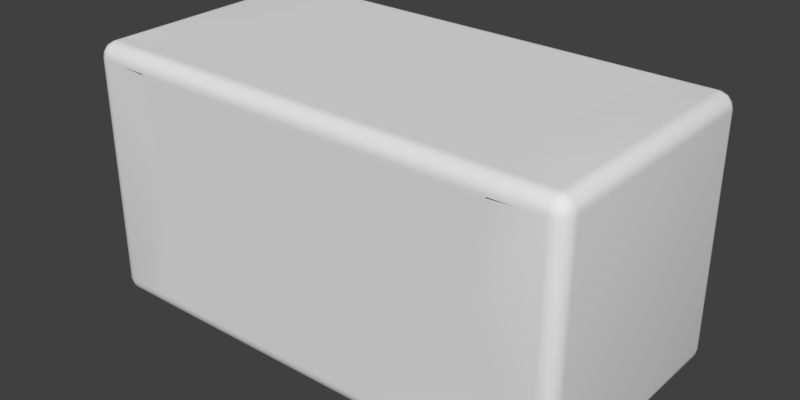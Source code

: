 # Source: capnp_1206_light.blend  (saved by Blender 2.90.8; exported with 4.5.12 LTS)
import bpy
from mathutils import Matrix  # noqa: F401  (used for matrix-valued properties, if any)

bpy.ops.wm.read_factory_settings(use_empty=True)
scene = bpy.context.scene
scene.name = 'Scene'

# ---- collections
col_collection_1 = bpy.data.collections.new('Collection 1'); scene.collection.children.link(col_collection_1)

# ---- materials (node trees are filled in below, after node groups)
mat_metal = bpy.data.materials.new('Metal')
mat_light_brown_ceramic = bpy.data.materials.new('Light Brown Ceramic')

# ---- material node trees

# ---- world
world_world = bpy.data.worlds.new('World'); scene.world = world_world
world_world.color = (0.05088, 0.05088, 0.05088)
world_world.use_sun_shadow = False
world_world.sun_shadow_jitter_overblur = 0.0
world_world.cycles.sampling_method = 'MANUAL'

# ---- meshes
me_component = bpy.data.meshes.new('Component')
me_component.from_pydata([(1.246, -0.8727, 0.07884), (-1.244, -0.875, 0.1), (-1.246, -0.8727, 0.07884), (1.244, -0.875, 0.1), (1.247, -0.866, 0.05864), (-1.247, -0.866, 0.05864), (1.248, -0.8552, 0.04028), (-1.248, -0.8552, 0.04028), (1.248, -0.8407, 0.02462), (-1.248, -0.8407, 0.02462), (1.247, -0.8232, 0.0124), (-1.247, -0.8232, 0.0124), (1.246, -0.8036, 0.004167), (-1.246, -0.8036, 0.004167), (1.245, -0.7894, 0.001046), (-1.245, -0.7894, 0.001046), (1.244, -0.775, 4.657e-10), (-1.244, -0.775, 4.657e-10), (-1.575, -0.875, 0.1), (-1.575, -0.8716, 0.07412), (-1.575, -0.8616, 0.05), (-1.575, -0.8457, 0.02929), (-1.575, -0.825, 0.0134), (-1.575, -0.8009, 0.003407), (-1.575, -0.775, 4.657e-10), (1.575, -0.875, 0.1), (1.575, -0.8716, 0.07412), (1.575, -0.8616, 0.05), (1.575, -0.8457, 0.02929), (1.575, -0.825, 0.0134), (1.575, -0.8009, 0.003407), (1.575, -0.775, 4.657e-10), (1.242, -0.7578, 4.657e-10), (1.244, -0.7693, 4.657e-10), (1.243, -0.7635, 4.657e-10), (1.244, 0.7693, 4.657e-10), (1.243, 0.7635, 4.657e-10), (1.242, 0.7578, 4.657e-10), (1.244, 0.775, 4.657e-10), (-1.242, -0.7578, 4.657e-10), (-1.244, -0.7693, 4.657e-10), (-1.243, -0.7635, 4.657e-10), (1.199, -0.4562, 4.657e-10), (-1.199, -0.4562, 4.657e-10), (1.178, -0.1523, 4.657e-10), (-1.178, -0.1523, 4.657e-10), (1.178, 0.1523, 4.657e-10), (-1.178, 0.1523, 4.657e-10), (1.199, 0.4562, 4.657e-10), (-1.199, 0.4562, 4.657e-10), (-1.242, 0.7578, 4.657e-10), (-1.244, 0.7693, 4.657e-10), (-1.243, 0.7635, 4.657e-10), (-1.244, 0.775, 4.657e-10), (-1.244, -0.875, 1.65), (-1.244, -0.875, 1.644), (-1.242, -0.875, 1.633), (-1.243, -0.875, 1.639), (-1.242, -0.875, 0.1172), (-1.243, -0.875, 0.1115), (-1.244, -0.875, 0.1057), (1.243, -0.875, 1.639), (1.244, -0.875, 1.644), (1.242, -0.875, 1.633), (1.244, -0.875, 1.65), (-1.199, -0.875, 1.331), (1.199, -0.875, 1.331), (-1.178, -0.875, 1.027), (1.178, -0.875, 1.027), (-1.178, -0.875, 0.7227), (1.178, -0.875, 0.7227), (-1.199, -0.875, 0.4188), (1.199, -0.875, 0.4188), (1.242, -0.875, 0.1172), (1.243, -0.875, 0.1115), (1.244, -0.875, 0.1057), (-1.575, -0.875, 1.65), (-1.601, -0.8716, 0.1), (-1.672, -0.775, 0.07412), (-1.672, -0.8009, 0.1), (-1.675, -0.775, 0.1), (-1.593, -0.8656, 0.06173), (-1.625, -0.8616, 0.1), (-1.626, -0.8518, 0.06173), (-1.646, -0.8457, 0.1), (-1.652, -0.8263, 0.06173), (-1.662, -0.825, 0.1), (-1.602, -0.8403, 0.02929), (-1.666, -0.793, 0.06173), (-1.662, -0.775, 0.05), (-1.625, -0.825, 0.02929), (-1.59, -0.8104, 0.007612), (-1.64, -0.8021, 0.02929), (-1.646, -0.775, 0.02929), (-1.625, -0.775, 0.0134), (-1.61, -0.7896, 0.007612), (-1.601, -0.775, 0.003407), (-1.586, -0.7912, 0.001921), (-1.584, -0.7796, 0.0004815), (-1.575, 0.775, 4.657e-10), (1.575, 0.775, 4.657e-10), (1.672, -0.775, 0.07412), (1.675, -0.775, 0.1), (1.672, -0.8009, 0.1), (1.601, -0.8716, 0.1), (1.666, -0.793, 0.06173), (1.662, -0.825, 0.1), (1.662, -0.775, 0.05), (1.652, -0.8263, 0.06173), (1.646, -0.8457, 0.1), (1.626, -0.8518, 0.06173), (1.625, -0.8616, 0.1), (1.64, -0.8021, 0.02929), (1.646, -0.775, 0.02929), (1.625, -0.775, 0.0134), (1.593, -0.8656, 0.06173), (1.625, -0.825, 0.02929), (1.61, -0.7896, 0.007612), (1.601, -0.775, 0.003407), (1.602, -0.8403, 0.02929), (1.59, -0.8104, 0.007612), (1.586, -0.7912, 0.001921), (1.584, -0.7796, 0.0004815), (1.575, -0.875, 1.65), (-1.246, 0.8727, 0.07884), (1.244, 0.875, 0.1), (1.246, 0.8727, 0.07884), (-1.244, 0.875, 0.1), (-1.247, 0.866, 0.05865), (1.247, 0.866, 0.05864), (-1.248, 0.8552, 0.04028), (1.248, 0.8552, 0.04028), (-1.248, 0.8407, 0.02462), (1.248, 0.8407, 0.02462), (-1.247, 0.8232, 0.0124), (1.247, 0.8232, 0.0124), (-1.246, 0.8036, 0.004171), (1.246, 0.8036, 0.004167), (-1.245, 0.7894, 0.001047), (1.245, 0.7894, 0.001046), (-1.246, -0.8727, 1.671), (1.246, -0.8727, 1.671), (1.247, -0.866, 1.691), (-1.247, -0.866, 1.691), (1.248, -0.8552, 1.71), (-1.248, -0.8552, 1.71), (1.248, -0.8407, 1.725), (-1.248, -0.8407, 1.725), (-1.247, -0.8232, 1.738), (1.247, -0.8232, 1.738), (-1.246, -0.8036, 1.746), (1.246, -0.8036, 1.746), (-1.245, -0.7894, 1.749), (1.245, -0.7894, 1.749), (-1.244, -0.775, 1.75), (1.244, -0.775, 1.75), (-1.575, -0.8716, 1.676), (-1.575, -0.8616, 1.7), (-1.575, -0.8457, 1.721), (-1.575, -0.825, 1.737), (-1.575, -0.8009, 1.747), (-1.575, -0.775, 1.75), (-1.601, -0.8716, 1.65), (-1.625, -0.8616, 1.65), (-1.646, -0.8457, 1.65), (-1.662, -0.825, 1.65), (-1.672, -0.8009, 1.65), (-1.675, -0.775, 1.65), (-1.675, 0.775, 0.1), (-1.672, 0.775, 0.07412), (-1.662, 0.775, 0.05), (-1.646, 0.775, 0.02929), (-1.625, 0.775, 0.0134), (-1.601, 0.775, 0.003407), (-1.575, 0.875, 0.1), (-1.575, 0.8716, 0.07412), (-1.575, 0.8616, 0.05), (-1.575, 0.8457, 0.02929), (-1.575, 0.825, 0.0134), (-1.575, 0.8009, 0.003407), (1.575, 0.875, 0.1), (1.575, 0.8716, 0.07412), (1.575, 0.8616, 0.05), (1.575, 0.8457, 0.02929), (1.575, 0.825, 0.0134), (1.575, 0.8009, 0.003407), (1.601, 0.775, 0.003407), (1.625, 0.775, 0.0134), (1.646, 0.775, 0.02929), (1.662, 0.775, 0.05), (1.672, 0.775, 0.07412), (1.675, 0.775, 0.1), (1.601, -0.8716, 1.65), (1.625, -0.8616, 1.65), (1.646, -0.8457, 1.65), (1.662, -0.825, 1.65), (1.672, -0.8009, 1.65), (1.675, -0.775, 1.65), (1.575, -0.8716, 1.676), (1.575, -0.8616, 1.7), (1.575, -0.8457, 1.721), (1.575, -0.825, 1.737), (1.575, -0.8009, 1.747), (1.575, -0.775, 1.75), (-1.242, 0.875, 1.633), (-1.244, 0.875, 1.644), (-1.244, 0.875, 1.65), (-1.243, 0.875, 1.639), (-1.244, 0.875, 0.1057), (-1.243, 0.875, 0.1115), (-1.242, 0.875, 0.1172), (1.244, 0.875, 1.65), (1.242, 0.875, 1.633), (1.244, 0.875, 1.644), (1.243, 0.875, 1.639), (1.199, 0.875, 1.331), (-1.199, 0.875, 1.331), (1.178, 0.875, 1.027), (-1.178, 0.875, 1.027), (1.178, 0.875, 0.7227), (-1.178, 0.875, 0.7227), (1.199, 0.875, 0.4188), (-1.199, 0.875, 0.4188), (1.242, 0.875, 0.1172), (1.244, 0.875, 0.1057), (1.243, 0.875, 0.1115), (-1.242, -0.7578, 1.75), (-1.244, -0.7693, 1.75), (-1.243, -0.7635, 1.75), (-1.244, 0.7693, 1.75), (-1.243, 0.7635, 1.75), (-1.242, 0.7578, 1.75), (-1.244, 0.775, 1.75), (1.242, -0.7578, 1.75), (1.244, -0.7693, 1.75), (1.243, -0.7635, 1.75), (1.199, -0.4562, 1.75), (-1.199, -0.4562, 1.75), (1.178, -0.1523, 1.75), (-1.178, -0.1523, 1.75), (1.178, 0.1523, 1.75), (-1.178, 0.1523, 1.75), (1.199, 0.4562, 1.75), (-1.199, 0.4562, 1.75), (1.242, 0.7578, 1.75), (1.244, 0.7693, 1.75), (1.243, 0.7635, 1.75), (1.244, 0.775, 1.75), (-1.575, 0.775, 1.75), (-1.672, -0.775, 1.676), (-1.666, -0.793, 1.688), (-1.662, -0.775, 1.7), (-1.652, -0.8263, 1.688), (-1.626, -0.8518, 1.688), (-1.64, -0.8021, 1.721), (-1.646, -0.775, 1.721), (-1.625, -0.775, 1.737), (-1.593, -0.8656, 1.688), (-1.625, -0.825, 1.721), (-1.61, -0.7896, 1.742), (-1.601, -0.775, 1.747), (-1.602, -0.8403, 1.721), (-1.59, -0.8104, 1.742), (-1.586, -0.7912, 1.748), (-1.584, -0.7796, 1.75), (-1.675, 0.775, 1.65), (-1.672, 0.8009, 0.1), (-1.601, 0.8716, 0.1), (-1.666, 0.793, 0.06173), (-1.652, 0.8263, 0.06173), (-1.662, 0.825, 0.1), (-1.646, 0.8457, 0.1), (-1.626, 0.8518, 0.06173), (-1.625, 0.8616, 0.1), (-1.64, 0.8021, 0.02929), (-1.593, 0.8656, 0.06173), (-1.625, 0.825, 0.02929), (-1.61, 0.7896, 0.007612), (-1.602, 0.8403, 0.02929), (-1.59, 0.8104, 0.007612), (-1.591, 0.7858, 0.001921), (-1.58, 0.7836, 0.0004815), (-1.575, 0.875, 1.65), (1.575, 0.875, 1.65), (1.601, 0.8716, 0.1), (1.672, 0.8009, 0.1), (1.593, 0.8656, 0.06173), (1.625, 0.8616, 0.1), (1.626, 0.8518, 0.06173), (1.646, 0.8457, 0.1), (1.652, 0.8263, 0.06173), (1.662, 0.825, 0.1), (1.602, 0.8403, 0.02929), (1.666, 0.793, 0.06173), (1.625, 0.825, 0.02929), (1.59, 0.8104, 0.007612), (1.64, 0.8021, 0.02929), (1.61, 0.7896, 0.007612), (1.591, 0.7858, 0.001921), (1.58, 0.7836, 0.0004815), (1.675, 0.775, 1.65), (1.672, -0.775, 1.676), (1.593, -0.8656, 1.688), (1.626, -0.8518, 1.688), (1.652, -0.8263, 1.688), (1.602, -0.8403, 1.721), (1.666, -0.793, 1.688), (1.662, -0.775, 1.7), (1.625, -0.825, 1.721), (1.59, -0.8104, 1.742), (1.64, -0.8021, 1.721), (1.646, -0.775, 1.721), (1.625, -0.775, 1.737), (1.61, -0.7896, 1.742), (1.601, -0.775, 1.747), (1.586, -0.7912, 1.748), (1.584, -0.7796, 1.75), (1.575, 0.775, 1.75), (-1.246, 0.8727, 1.671), (1.246, 0.8727, 1.671), (-1.247, 0.866, 1.691), (1.247, 0.866, 1.691), (-1.248, 0.8552, 1.71), (1.248, 0.8552, 1.71), (-1.248, 0.8407, 1.725), (1.248, 0.8407, 1.725), (-1.247, 0.8232, 1.738), (1.247, 0.8232, 1.738), (-1.246, 0.8036, 1.746), (1.246, 0.8036, 1.746), (-1.245, 0.7894, 1.749), (1.245, 0.7894, 1.749), (-1.575, 0.8716, 1.676), (-1.575, 0.8616, 1.7), (-1.575, 0.8457, 1.721), (-1.575, 0.825, 1.737), (-1.575, 0.8009, 1.747), (-1.601, 0.775, 1.747), (-1.625, 0.775, 1.737), (-1.646, 0.775, 1.721), (-1.662, 0.775, 1.7), (-1.672, 0.775, 1.676), (-1.601, 0.8716, 1.65), (-1.625, 0.8616, 1.65), (-1.646, 0.8457, 1.65), (-1.662, 0.825, 1.65), (-1.672, 0.8009, 1.65), (1.575, 0.8716, 1.676), (1.575, 0.8616, 1.7), (1.575, 0.8457, 1.721), (1.575, 0.825, 1.737), (1.575, 0.8009, 1.747), (1.601, 0.8716, 1.65), (1.625, 0.8616, 1.65), (1.646, 0.8457, 1.65), (1.662, 0.825, 1.65), (1.672, 0.8009, 1.65), (1.672, 0.775, 1.676), (1.662, 0.775, 1.7), (1.646, 0.775, 1.721), (1.625, 0.775, 1.737), (1.601, 0.775, 1.747), (-1.593, 0.8656, 1.688), (-1.626, 0.8518, 1.688), (-1.652, 0.8263, 1.688), (-1.602, 0.8403, 1.721), (-1.666, 0.793, 1.688), (-1.625, 0.825, 1.721), (-1.59, 0.8104, 1.742), (-1.64, 0.8021, 1.721), (-1.61, 0.7896, 1.742), (-1.586, 0.7912, 1.748), (-1.584, 0.7796, 1.75), (1.666, 0.793, 1.688), (1.652, 0.8263, 1.688), (1.626, 0.8518, 1.688), (1.64, 0.8021, 1.721), (1.593, 0.8656, 1.688), (1.625, 0.825, 1.721), (1.61, 0.7896, 1.742), (1.602, 0.8403, 1.721), (1.59, 0.8104, 1.742), (1.586, 0.7912, 1.748), (1.584, 0.7796, 1.75)], [], [(124, 127, 125, 126), (321, 319, 318, 320), (130, 128, 129, 131), (147, 145, 144, 146), (148, 147, 146, 149), (136, 134, 135, 137), (331, 329, 328, 330), (53, 138, 139, 38), (282, 332, 318, 206), (176, 175, 124, 128), (349, 348, 323, 325), (7, 5, 20), (326, 324, 334, 335), (137, 135, 184, 185), (161, 160, 150, 152), (17, 15, 24), (152, 150, 151, 153), (129, 126, 181, 182), (27, 4, 6), (133, 131, 182, 183), (350, 349, 325, 327), (179, 178, 134, 136), (153, 151, 202, 203), (31, 14, 16), (32, 33, 16), (32, 34, 33), (35, 36, 37), (38, 35, 37), (39, 17, 40), (39, 40, 41), (222, 221, 223, 210), (37, 50, 53, 38), (216, 215, 217, 218), (311, 307, 358, 359), (241, 240, 242, 243), (243, 242, 244, 231), (51, 50, 52), (212, 204, 206, 211), (53, 50, 51), (54, 55, 56), (55, 57, 56), (58, 59, 60), (58, 60, 1), (61, 62, 63), (62, 64, 63), (72, 71, 58, 73), (50, 37, 48, 49), (220, 219, 221, 222), (118, 31, 100, 186), (45, 44, 42, 43), (43, 42, 32, 39), (74, 73, 75), (233, 226, 154, 155), (75, 73, 3), (54, 76, 55), (55, 76, 57), (57, 76, 56), (56, 76, 65), (65, 76, 67), (69, 67, 18), (67, 76, 18), (69, 18, 71), (71, 18, 58), (58, 18, 59), (59, 18, 60), (60, 18, 1), (362, 332, 282, 342), (92, 88, 89, 93), (81, 20, 19), (275, 272, 273, 267), (272, 269, 271, 273), (85, 84, 86), (252, 250, 166, 165), (87, 22, 21), (119, 115, 27, 28), (261, 258, 253, 257), (88, 78, 89), (380, 378, 374, 375), (91, 23, 22), (292, 294, 295, 184), (92, 93, 94), (296, 293, 189, 188), (92, 85, 88), (95, 94, 96), (95, 92, 94), (120, 117, 112, 116), (97, 24, 23), (97, 23, 91), (97, 91, 95), (98, 96, 24), (98, 24, 97), (117, 121, 122, 118), (24, 40, 17), (24, 41, 40), (24, 39, 41), (24, 43, 39), (45, 43, 24), (47, 45, 24), (99, 52, 50), (99, 51, 52), (99, 53, 51), (99, 49, 47), (99, 50, 49), (99, 47, 24), (33, 31, 16), (34, 31, 33), (32, 31, 34), (42, 31, 32), (44, 31, 42), (100, 44, 46), (100, 31, 44), (48, 100, 46), (37, 100, 48), (36, 100, 37), (35, 100, 36), (38, 100, 35), (302, 198, 123, 192), (377, 352, 283, 347), (293, 290, 291, 285), (105, 107, 101), (108, 106, 109), (253, 252, 164, 163), (377, 375, 353, 352), (170, 268, 274, 171), (112, 114, 113), (112, 105, 108), (115, 26, 27), (367, 365, 362, 363), (117, 118, 114), (117, 114, 112), (306, 196, 197, 301), (119, 28, 29), (278, 275, 176, 177), (378, 376, 373, 374), (120, 29, 30), (87, 90, 91, 22), (121, 30, 31), (121, 120, 30), (121, 117, 120), (122, 31, 118), (122, 121, 31), (281, 280, 279, 179), (61, 63, 123), (62, 61, 123), (64, 62, 123), (63, 66, 123), (123, 66, 68), (75, 3, 25), (74, 75, 25), (73, 74, 25), (72, 73, 25), (70, 72, 25), (68, 70, 25), (123, 68, 25), (247, 331, 330, 232), (156, 76, 54, 140), (178, 177, 132, 134), (327, 325, 324, 326), (160, 159, 148, 150), (4, 0, 2, 5), (49, 48, 46, 47), (142, 141, 198, 199), (319, 211, 206, 318), (128, 124, 126, 129), (323, 321, 320, 322), (132, 130, 131, 133), (134, 132, 133, 135), (12, 10, 11, 13), (14, 12, 13, 15), (16, 14, 15, 17), (18, 19, 2, 1), (5, 2, 19, 20), (157, 143, 145), (324, 322, 333, 334), (149, 146, 200, 201), (351, 350, 327, 329), (330, 328, 336, 248), (161, 152, 154), (312, 311, 359, 360), (174, 267, 342, 282), (287, 284, 352, 353), (101, 107, 189, 190), (102, 101, 190, 191), (291, 289, 354, 355), (196, 195, 106, 103), (197, 102, 191, 300), (68, 67, 69, 70), (80, 167, 265, 168), (255, 256, 338, 339), (167, 249, 341, 265), (180, 181, 126, 125), (288, 286, 284, 287), (176, 128, 130), (146, 144, 199, 200), (135, 133, 183, 184), (145, 143, 142, 144), (64, 141, 140, 54), (99, 138, 53), (26, 25, 3, 0), (320, 318, 332, 333), (139, 137, 185, 100), (131, 129, 182), (29, 28, 8, 10), (30, 29, 10, 12), (31, 30, 12, 14), (38, 139, 100), (256, 260, 337, 338), (345, 344, 271, 270), (197, 196, 103, 102), (191, 285, 356, 300), (284, 180, 283, 352), (251, 255, 339, 340), (301, 197, 300, 357), (93, 89, 170, 171), (94, 93, 171, 172), (114, 118, 186, 187), (346, 345, 270, 266), (289, 287, 353, 354), (175, 174, 127, 124), (348, 347, 319, 321), (158, 157, 145, 147), (144, 142, 199), (329, 327, 326, 328), (328, 326, 335, 336), (15, 13, 23, 24), (155, 153, 203), (204, 205, 206), (204, 207, 205), (208, 209, 210), (127, 208, 210), (54, 56, 63, 64), (212, 213, 214), (212, 211, 213), (226, 233, 236, 237), (177, 176, 130, 132), (344, 343, 273, 271), (237, 236, 238, 239), (204, 212, 215, 216), (224, 223, 225), (73, 58, 1, 3), (125, 223, 224), (226, 227, 154), (226, 228, 227), (229, 230, 231), (232, 229, 231), (231, 244, 247, 232), (233, 155, 234), (233, 234, 235), (63, 56, 65, 66), (70, 69, 71, 72), (82, 77, 162, 163), (66, 65, 67, 68), (98, 97, 95, 96), (245, 244, 246), (39, 32, 16, 17), (247, 244, 245), (227, 161, 154), (228, 161, 227), (226, 161, 228), (237, 161, 226), (239, 161, 237), (241, 161, 239), (248, 161, 241), (243, 248, 241), (231, 248, 243), (230, 248, 231), (229, 248, 230), (232, 248, 229), (366, 346, 265, 341), (268, 169, 168, 266), (250, 251, 249), (366, 364, 345, 346), (252, 165, 164), (364, 363, 343, 344), (358, 373, 376, 359), (254, 256, 255), (254, 250, 252), (306, 304, 195, 196), (257, 156, 157), (296, 294, 288, 290), (259, 260, 256), (369, 338, 370, 367), (261, 158, 159), (381, 378, 380, 350), (110, 115, 119, 116), (262, 159, 160), (313, 309, 305, 308), (262, 261, 159), (263, 160, 161), (263, 259, 262), (263, 262, 160), (264, 161, 260), (372, 371, 370, 337), (264, 263, 161), (307, 301, 357, 358), (250, 249, 167, 166), (81, 19, 18, 77), (268, 170, 169), (88, 85, 86, 79), (269, 270, 271), (110, 108, 109, 111), (108, 105, 103, 106), (274, 172, 171), (182, 286, 292, 183), (275, 175, 176), (92, 90, 83, 85), (277, 173, 172), (290, 288, 287, 289), (278, 177, 178), (251, 250, 254, 255), (278, 272, 275), (279, 178, 179), (90, 92, 95, 91), (279, 278, 178), (280, 99, 173), (280, 173, 277), (280, 277, 279), (281, 179, 99), (259, 263, 264, 260), (281, 99, 280), (205, 282, 206), (207, 282, 205), (204, 282, 207), (216, 282, 204), (218, 282, 216), (174, 218, 220), (174, 282, 218), (222, 174, 220), (210, 174, 222), (209, 174, 210), (208, 174, 209), (127, 174, 208), (283, 215, 212), (283, 212, 214), (283, 214, 213), (283, 213, 211), (217, 215, 283), (180, 125, 224), (180, 224, 225), (180, 225, 223), (180, 223, 221), (180, 221, 219), (180, 219, 217), (180, 217, 283), (115, 104, 25, 26), (105, 101, 102, 103), (286, 182, 181), (115, 110, 111, 104), (85, 83, 82, 84), (290, 289, 291), (363, 362, 342, 343), (292, 184, 183), (20, 81, 87, 21), (90, 87, 81, 83), (293, 190, 189), (310, 308, 303, 304), (295, 185, 184), (310, 312, 313, 308), (296, 188, 187), (107, 105, 112, 113), (296, 290, 293), (297, 187, 186), (297, 296, 187), (381, 379, 376, 378), (298, 186, 100), (298, 297, 186), (298, 295, 297), (299, 100, 185), (297, 295, 294, 296), (299, 298, 100), (193, 192, 104, 111), (286, 181, 180, 284), (373, 357, 300, 356), (302, 199, 198), (83, 81, 77, 82), (369, 367, 363, 364), (304, 194, 195), (374, 373, 356, 355), (305, 201, 200), (380, 377, 348, 349), (294, 292, 286, 288), (306, 301, 307), (278, 276, 269, 272), (309, 202, 201), (309, 201, 305), (370, 368, 365, 367), (310, 311, 312), (369, 366, 340, 339), (310, 304, 306), (313, 312, 314), (259, 256, 254, 258), (315, 203, 202), (315, 202, 309), (315, 309, 313), (316, 314, 203), (379, 382, 383, 361), (316, 203, 315), (203, 234, 155), (203, 235, 234), (203, 233, 235), (203, 236, 233), (238, 236, 203), (317, 246, 244), (317, 245, 246), (317, 247, 245), (317, 240, 238), (317, 242, 240), (317, 244, 242), (317, 238, 203), (0, 3, 1, 2), (143, 140, 141, 142), (6, 4, 5, 7), (8, 6, 7, 9), (10, 8, 9, 11), (150, 148, 149, 151), (138, 136, 137, 139), (154, 152, 153, 155), (347, 283, 211, 319), (157, 156, 140, 143), (9, 7, 20, 21), (322, 320, 333), (159, 158, 147, 148), (13, 11, 22, 23), (317, 351, 329, 331), (232, 330, 248), (80, 79, 166, 167), (218, 217, 219, 220), (249, 251, 340, 341), (343, 342, 267, 273), (24, 96, 173, 99), (47, 46, 44, 45), (285, 291, 355, 356), (96, 94, 172, 173), (194, 193, 111, 109), (239, 238, 240, 241), (77, 18, 76, 162), (79, 86, 165, 166), (123, 198, 141, 64), (27, 26, 0, 4), (348, 321, 323), (28, 27, 6, 8), (11, 9, 21, 22), (151, 149, 201, 202), (99, 179, 136, 138), (317, 331, 247), (325, 323, 322, 324), (25, 104, 192, 123), (86, 84, 164, 165), (107, 113, 188, 189), (195, 194, 109, 106), (260, 161, 248, 337), (314, 312, 360, 361), (168, 169, 78, 80), (84, 82, 163, 164), (265, 346, 266, 168), (89, 78, 169, 170), (113, 114, 187, 188), (257, 162, 76, 156), (88, 79, 80, 78), (362, 333, 332), (257, 253, 163, 162), (375, 374, 354, 353), (364, 344, 345), (365, 335, 334), (261, 257, 157, 158), (308, 305, 302, 303), (210, 223, 125, 127), (366, 341, 340), (252, 253, 258, 254), (368, 336, 335), (368, 335, 365), (276, 278, 279, 277), (369, 339, 338), (199, 302, 305, 200), (369, 364, 366), (370, 338, 337), (274, 276, 277, 172), (371, 248, 336), (371, 336, 368), (371, 368, 370), (372, 337, 248), (372, 248, 371), (316, 315, 313, 314), (293, 285, 191, 190), (275, 267, 174, 175), (269, 268, 266, 270), (373, 358, 357), (374, 355, 354), (304, 303, 193, 194), (303, 302, 192, 193), (376, 360, 359), (310, 306, 307, 311), (276, 274, 268, 269), (377, 347, 348), (108, 110, 116, 112), (379, 361, 360), (379, 360, 376), (258, 261, 262, 259), (380, 349, 350), (333, 362, 365, 334), (380, 375, 377), (381, 350, 351), (120, 116, 119, 29), (382, 351, 317), (382, 381, 351), (382, 379, 381), (383, 317, 361), (295, 298, 299, 185), (383, 382, 317), (203, 314, 361, 317)])
me_component.polygons.foreach_set('use_smooth', [True] * 510)
me_component.polygons.foreach_set('material_index', [1, 1, 1, 1, 1, 1, 1, 1, 0, 0, 0, 0, 0, 0, 0, 0, 1, 0, 0, 0, 0, 0, 0, 0, 0, 0, 0, 0, 0, 0, 1, 1, 1, 0, 1, 1, 0, 1, 0, 0, 0, 0, 0, 0, 0, 1, 1, 1, 0, 1, 1, 0, 1, 0, 0, 0, 0, 0, 0, 0, 0, 0, 0, 0, 0, 0, 0, 0, 0, 0, 0, 0, 0, 0, 0, 0, 0, 0, 0, 0, 0, 0, 0, 0, 0, 0, 0, 0, 0, 0, 0, 0, 0, 0, 0, 0, 0, 0, 0, 0, 0, 0, 0, 0, 0, 0, 0, 0, 0, 0, 0, 0, 0, 0, 0, 0, 0, 0, 0, 0, 0, 0, 0, 0, 0, 0, 0, 0, 0, 0, 0, 0, 0, 0, 0, 0, 0, 0, 0, 0, 0, 0, 0, 0, 0, 0, 0, 0, 0, 0, 0, 0, 0, 0, 1, 0, 0, 1, 0, 1, 1, 0, 1, 1, 1, 1, 1, 1, 1, 1, 0, 0, 0, 0, 0, 0, 0, 0, 0, 0, 0, 0, 0, 0, 0, 0, 1, 0, 0, 0, 0, 0, 0, 0, 0, 1, 1, 0, 0, 0, 0, 0, 0, 0, 0, 0, 0, 0, 0, 0, 0, 0, 0, 0, 0, 0, 0, 0, 0, 0, 0, 0, 1, 0, 0, 0, 0, 0, 0, 0, 1, 0, 0, 1, 0, 0, 1, 1, 0, 1, 0, 0, 0, 0, 0, 1, 0, 0, 1, 1, 0, 1, 0, 0, 1, 0, 0, 0, 0, 0, 0, 0, 0, 0, 0, 0, 0, 0, 0, 0, 0, 0, 0, 0, 0, 0, 0, 0, 0, 0, 0, 0, 0, 0, 0, 0, 0, 0, 0, 0, 0, 0, 0, 0, 0, 0, 0, 0, 0, 0, 0, 0, 0, 0, 0, 0, 0, 0, 0, 0, 0, 0, 0, 0, 0, 0, 0, 0, 0, 0, 0, 0, 0, 0, 0, 0, 0, 0, 0, 0, 0, 0, 0, 0, 0, 0, 0, 0, 0, 0, 0, 0, 0, 0, 0, 0, 0, 0, 0, 0, 0, 0, 0, 0, 0, 0, 0, 0, 0, 0, 0, 0, 0, 0, 0, 0, 0, 0, 0, 0, 0, 0, 0, 0, 0, 0, 0, 0, 0, 0, 0, 0, 0, 0, 0, 0, 0, 0, 0, 0, 0, 0, 0, 0, 0, 0, 0, 0, 0, 0, 0, 0, 0, 0, 0, 0, 0, 0, 0, 1, 1, 1, 1, 1, 1, 1, 1, 0, 0, 0, 0, 0, 0, 0, 0, 0, 1, 0, 0, 0, 1, 0, 0, 0, 1, 0, 0, 0, 0, 0, 0, 0, 0, 0, 0, 1, 0, 0, 0, 0, 0, 0, 0, 0, 0, 0, 0, 0, 0, 0, 0, 0, 0, 0, 0, 0, 1, 0, 0, 0, 0, 0, 0, 0, 0, 0, 0, 0, 0, 0, 0, 0, 0, 0, 0, 0, 0, 0, 0, 0, 0, 0, 0, 0, 0, 0, 0, 0, 0, 0, 0, 0, 0, 0, 0, 0, 0, 0, 0, 0])
me_component.materials.append(mat_metal)
me_component.materials.append(mat_light_brown_ceramic)
me_component.use_remesh_preserve_volume = False
me_component.use_remesh_preserve_attributes = False
me_component.use_mirror_vertex_groups = False
me_component.update()

# ---- objects
ob_component = bpy.data.objects.new('Component', me_component)

# ---- transforms, parenting, visibility, modifiers, constraints
ob_component.location = (0.0, 0.0, 0.0)
ob_component.lineart.crease_threshold = 0.0

# ---- collection membership
col_collection_1.objects.link(ob_component)

# ---- scene / render settings (as saved in the file)
scene.frame_start = 1; scene.frame_end = 250; scene.frame_set(0)
scene.render.engine = 'CYCLES'
scene.render.resolution_x = 4000
scene.render.resolution_y = 2000
scene.render.dither_intensity = 0.0
scene.cycles.use_denoising = False
scene.cycles.samples = 128
scene.cycles.sampling_pattern = 'TABULATED_SOBOL'
scene.cycles.light_sampling_threshold = 0.0
scene.cycles.use_adaptive_sampling = False
scene.cycles.use_light_tree = False
scene.cycles.blur_glossy = 0.0
scene.cycles.sample_clamp_indirect = 0.0
scene.view_settings.view_transform = 'Standard'
bpy.context.view_layer.update()

# ---- added for rendering (the .blend has no active camera and no usable light): camera, sun
cam_auto = bpy.data.cameras.new('AutoCamera')
cam_auto.lens = 50.0
cam_auto.sensor_width = 36.0
cam_auto.clip_end = 1000.0
ob_auto_camera = bpy.data.objects.new('AutoCamera', cam_auto)
scene.collection.objects.link(ob_auto_camera)
ob_auto_camera.location = (3.85359, -4.62431, 3.95787)
ob_auto_camera.rotation_euler = (1.09748, -7.21219e-08, 0.694738)
scene.camera = ob_auto_camera
light_auto_sun = bpy.data.lights.new('AutoSun', 'SUN')
light_auto_sun.energy = 3.0
light_auto_sun.angle = 0.0523599
ob_auto_sun = bpy.data.objects.new('AutoSun', light_auto_sun)
scene.collection.objects.link(ob_auto_sun)
ob_auto_sun.rotation_euler = (0.872665, 0.174533, 0.523599)
bpy.context.view_layer.update()

